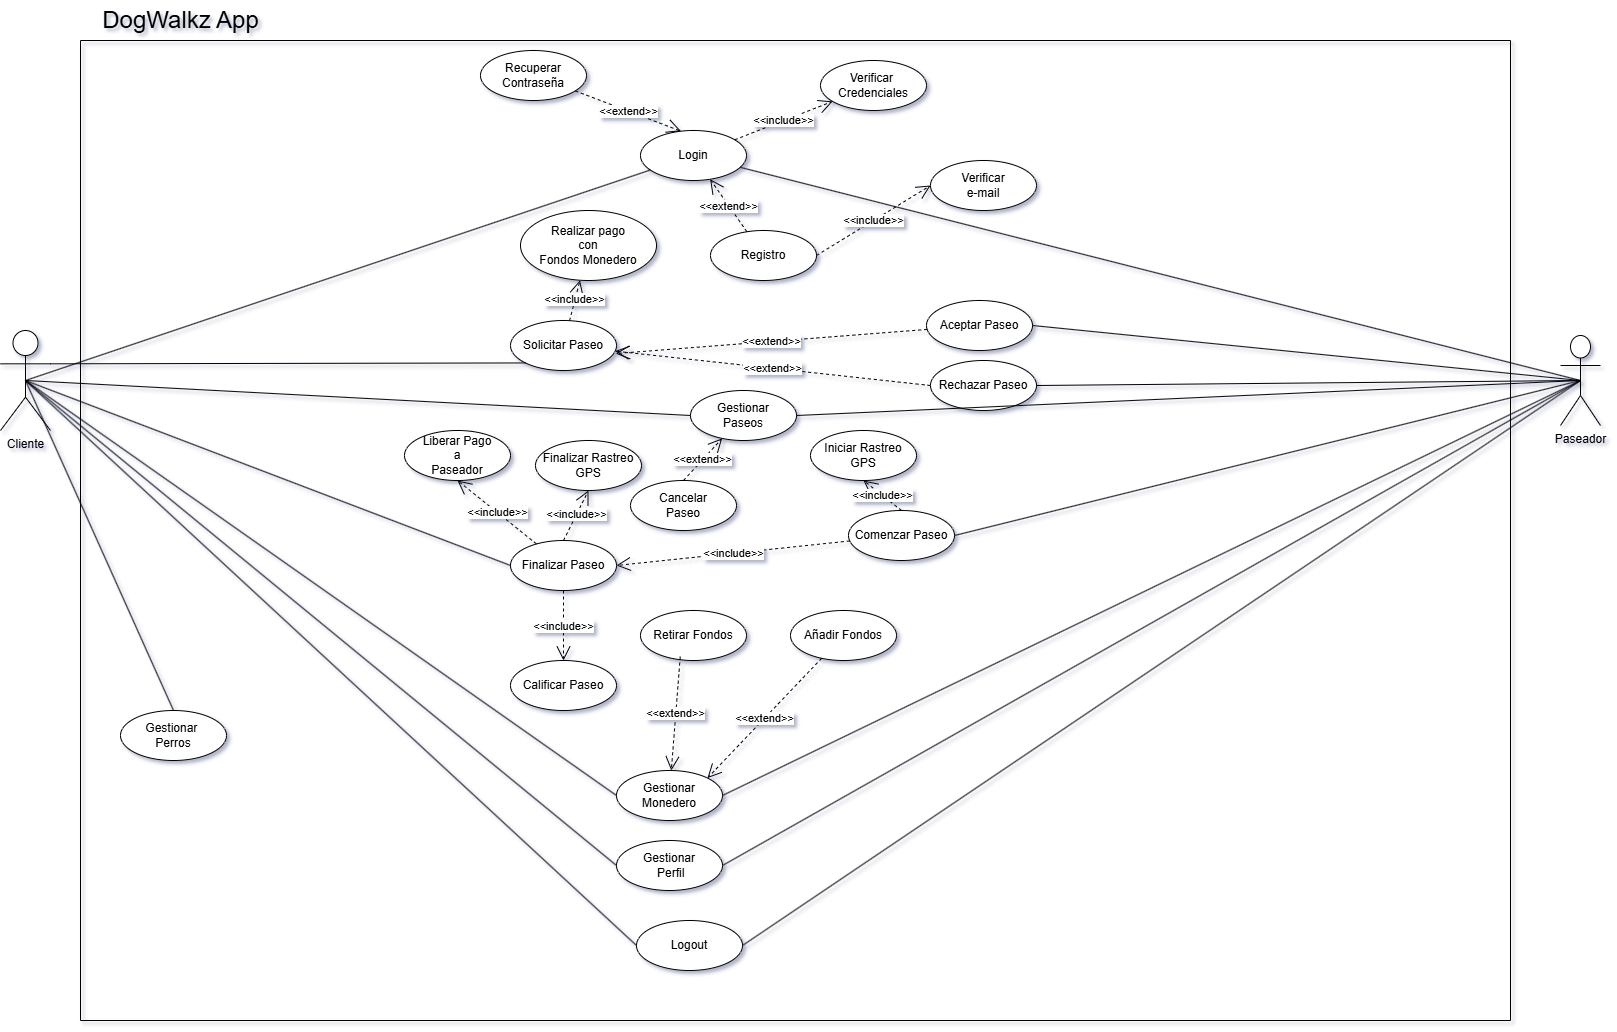

The diagram above was exported from draw.io. Its source (the exported page's mxGraphModel, read from the mxfile embedded in the PNG):
<mxGraphModel dx="3548" dy="1061" grid="1" gridSize="10" guides="1" tooltips="1" connect="1" arrows="1" fold="1" page="1" pageScale="1" pageWidth="1169" pageHeight="827" background="#ffffff" math="0" shadow="0">
  <root>
    <mxCell id="0" />
    <mxCell id="1" parent="0" />
    <mxCell id="KqvlblQEWMADhFU5xJay-3" value="Cliente" style="shape=umlActor;verticalLabelPosition=bottom;verticalAlign=top;html=1;outlineConnect=0;" parent="1" vertex="1">
      <mxGeometry x="-800" y="420" width="50" height="100" as="geometry" />
    </mxCell>
    <mxCell id="KqvlblQEWMADhFU5xJay-4" value="Paseador" style="shape=umlActor;verticalLabelPosition=bottom;verticalAlign=top;html=1;outlineConnect=0;" parent="1" vertex="1">
      <mxGeometry x="760" y="425" width="40" height="90" as="geometry" />
    </mxCell>
    <mxCell id="KqvlblQEWMADhFU5xJay-5" value="" style="swimlane;startSize=0;" parent="1" vertex="1">
      <mxGeometry x="-720" y="130" width="1430" height="980" as="geometry" />
    </mxCell>
    <mxCell id="KqvlblQEWMADhFU5xJay-7" value="Login" style="ellipse;whiteSpace=wrap;html=1;" parent="KqvlblQEWMADhFU5xJay-5" vertex="1">
      <mxGeometry x="560" y="90" width="106" height="50" as="geometry" />
    </mxCell>
    <mxCell id="l974dwbiTUknWZ1h2T85-2" value="Registro" style="ellipse;whiteSpace=wrap;html=1;" parent="KqvlblQEWMADhFU5xJay-5" vertex="1">
      <mxGeometry x="630" y="190" width="106" height="50" as="geometry" />
    </mxCell>
    <mxCell id="l974dwbiTUknWZ1h2T85-5" value="Verificar&amp;nbsp; Credenciales" style="ellipse;whiteSpace=wrap;html=1;" parent="KqvlblQEWMADhFU5xJay-5" vertex="1">
      <mxGeometry x="740" y="20" width="106" height="50" as="geometry" />
    </mxCell>
    <mxCell id="l974dwbiTUknWZ1h2T85-6" value="Solicitar Paseo" style="ellipse;whiteSpace=wrap;html=1;" parent="KqvlblQEWMADhFU5xJay-5" vertex="1">
      <mxGeometry x="430" y="280" width="106" height="50" as="geometry" />
    </mxCell>
    <mxCell id="l974dwbiTUknWZ1h2T85-8" value="Aceptar Paseo" style="ellipse;whiteSpace=wrap;html=1;" parent="KqvlblQEWMADhFU5xJay-5" vertex="1">
      <mxGeometry x="846" y="260" width="106" height="50" as="geometry" />
    </mxCell>
    <mxCell id="l974dwbiTUknWZ1h2T85-9" value="Gestionar&lt;div&gt;Paseos&lt;/div&gt;" style="ellipse;whiteSpace=wrap;html=1;" parent="KqvlblQEWMADhFU5xJay-5" vertex="1">
      <mxGeometry x="610" y="350" width="106" height="50" as="geometry" />
    </mxCell>
    <mxCell id="l974dwbiTUknWZ1h2T85-10" value="Comenzar Paseo" style="ellipse;whiteSpace=wrap;html=1;" parent="KqvlblQEWMADhFU5xJay-5" vertex="1">
      <mxGeometry x="768" y="470" width="106" height="50" as="geometry" />
    </mxCell>
    <mxCell id="l974dwbiTUknWZ1h2T85-11" value="Finalizar Paseo" style="ellipse;whiteSpace=wrap;html=1;" parent="KqvlblQEWMADhFU5xJay-5" vertex="1">
      <mxGeometry x="430" y="500" width="106" height="50" as="geometry" />
    </mxCell>
    <mxCell id="l974dwbiTUknWZ1h2T85-12" value="Gestionar Monedero" style="ellipse;whiteSpace=wrap;html=1;" parent="KqvlblQEWMADhFU5xJay-5" vertex="1">
      <mxGeometry x="536" y="730" width="106" height="50" as="geometry" />
    </mxCell>
    <mxCell id="4vatZE7U4zhvjts2RBS7-2" value="&amp;lt;&amp;lt;extend&amp;gt;&amp;gt;" style="endArrow=open;endSize=12;dashed=1;html=1;rounded=0;" parent="KqvlblQEWMADhFU5xJay-5" source="l974dwbiTUknWZ1h2T85-2" target="KqvlblQEWMADhFU5xJay-7" edge="1">
      <mxGeometry width="160" relative="1" as="geometry">
        <mxPoint x="560" y="260" as="sourcePoint" />
        <mxPoint x="720" y="260" as="targetPoint" />
      </mxGeometry>
    </mxCell>
    <mxCell id="4vatZE7U4zhvjts2RBS7-3" value="&amp;lt;&amp;lt;include&amp;gt;&amp;gt;" style="endArrow=open;endSize=12;dashed=1;html=1;rounded=0;" parent="KqvlblQEWMADhFU5xJay-5" source="KqvlblQEWMADhFU5xJay-7" target="l974dwbiTUknWZ1h2T85-5" edge="1">
      <mxGeometry width="160" relative="1" as="geometry">
        <mxPoint x="405" y="174" as="sourcePoint" />
        <mxPoint x="342" y="126" as="targetPoint" />
      </mxGeometry>
    </mxCell>
    <mxCell id="4vatZE7U4zhvjts2RBS7-7" value="Realizar pago&lt;div&gt;con&lt;/div&gt;&lt;div&gt;Fondos Monedero&lt;/div&gt;" style="ellipse;whiteSpace=wrap;html=1;" parent="KqvlblQEWMADhFU5xJay-5" vertex="1">
      <mxGeometry x="440" y="170" width="136" height="70" as="geometry" />
    </mxCell>
    <mxCell id="4vatZE7U4zhvjts2RBS7-8" value="&amp;lt;&amp;lt;include&amp;gt;&amp;gt;" style="endArrow=open;endSize=12;dashed=1;html=1;rounded=0;" parent="KqvlblQEWMADhFU5xJay-5" source="l974dwbiTUknWZ1h2T85-6" target="4vatZE7U4zhvjts2RBS7-7" edge="1">
      <mxGeometry width="160" relative="1" as="geometry">
        <mxPoint x="664" y="109" as="sourcePoint" />
        <mxPoint x="762" y="71" as="targetPoint" />
      </mxGeometry>
    </mxCell>
    <mxCell id="4vatZE7U4zhvjts2RBS7-9" value="Rechazar Paseo" style="ellipse;whiteSpace=wrap;html=1;" parent="KqvlblQEWMADhFU5xJay-5" vertex="1">
      <mxGeometry x="850" y="320" width="106" height="50" as="geometry" />
    </mxCell>
    <mxCell id="4vatZE7U4zhvjts2RBS7-10" value="&amp;lt;&amp;lt;extend&amp;gt;&amp;gt;" style="endArrow=open;endSize=12;dashed=1;html=1;rounded=0;entryX=0.992;entryY=0.661;entryDx=0;entryDy=0;entryPerimeter=0;" parent="KqvlblQEWMADhFU5xJay-5" source="l974dwbiTUknWZ1h2T85-8" target="l974dwbiTUknWZ1h2T85-6" edge="1">
      <mxGeometry width="160" relative="1" as="geometry">
        <mxPoint x="676" y="201" as="sourcePoint" />
        <mxPoint x="639" y="149" as="targetPoint" />
      </mxGeometry>
    </mxCell>
    <mxCell id="4vatZE7U4zhvjts2RBS7-11" value="&amp;lt;&amp;lt;extend&amp;gt;&amp;gt;" style="endArrow=open;endSize=12;dashed=1;html=1;rounded=0;exitX=0;exitY=0.5;exitDx=0;exitDy=0;" parent="KqvlblQEWMADhFU5xJay-5" source="4vatZE7U4zhvjts2RBS7-9" target="l974dwbiTUknWZ1h2T85-6" edge="1">
      <mxGeometry width="160" relative="1" as="geometry">
        <mxPoint x="857" y="299" as="sourcePoint" />
        <mxPoint x="545" y="323" as="targetPoint" />
      </mxGeometry>
    </mxCell>
    <mxCell id="4vatZE7U4zhvjts2RBS7-15" value="&amp;lt;&amp;lt;include&amp;gt;&amp;gt;" style="endArrow=open;endSize=12;dashed=1;html=1;rounded=0;entryX=1;entryY=0.5;entryDx=0;entryDy=0;" parent="KqvlblQEWMADhFU5xJay-5" source="l974dwbiTUknWZ1h2T85-10" target="l974dwbiTUknWZ1h2T85-11" edge="1">
      <mxGeometry width="160" relative="1" as="geometry">
        <mxPoint x="664" y="109" as="sourcePoint" />
        <mxPoint x="762" y="71" as="targetPoint" />
      </mxGeometry>
    </mxCell>
    <mxCell id="4vatZE7U4zhvjts2RBS7-18" value="Calificar Paseo" style="ellipse;whiteSpace=wrap;html=1;" parent="KqvlblQEWMADhFU5xJay-5" vertex="1">
      <mxGeometry x="430" y="620" width="106" height="50" as="geometry" />
    </mxCell>
    <mxCell id="4vatZE7U4zhvjts2RBS7-19" value="Liberar Pago&lt;div&gt;a&lt;/div&gt;&lt;div&gt;Paseador&lt;/div&gt;" style="ellipse;whiteSpace=wrap;html=1;" parent="KqvlblQEWMADhFU5xJay-5" vertex="1">
      <mxGeometry x="324" y="390" width="106" height="50" as="geometry" />
    </mxCell>
    <mxCell id="4vatZE7U4zhvjts2RBS7-20" value="&amp;lt;&amp;lt;include&amp;gt;&amp;gt;" style="endArrow=open;endSize=12;dashed=1;html=1;rounded=0;entryX=0.5;entryY=1;entryDx=0;entryDy=0;" parent="KqvlblQEWMADhFU5xJay-5" source="l974dwbiTUknWZ1h2T85-11" target="4vatZE7U4zhvjts2RBS7-19" edge="1">
      <mxGeometry width="160" relative="1" as="geometry">
        <mxPoint x="779" y="510" as="sourcePoint" />
        <mxPoint x="546" y="535" as="targetPoint" />
      </mxGeometry>
    </mxCell>
    <mxCell id="4vatZE7U4zhvjts2RBS7-21" value="&amp;lt;&amp;lt;include&amp;gt;&amp;gt;" style="endArrow=open;endSize=12;dashed=1;html=1;rounded=0;entryX=0.5;entryY=0;entryDx=0;entryDy=0;" parent="KqvlblQEWMADhFU5xJay-5" source="l974dwbiTUknWZ1h2T85-11" target="4vatZE7U4zhvjts2RBS7-18" edge="1">
      <mxGeometry width="160" relative="1" as="geometry">
        <mxPoint x="789" y="520" as="sourcePoint" />
        <mxPoint x="556" y="545" as="targetPoint" />
      </mxGeometry>
    </mxCell>
    <mxCell id="4vatZE7U4zhvjts2RBS7-22" value="Recuperar&lt;div&gt;Contraseña&lt;/div&gt;" style="ellipse;whiteSpace=wrap;html=1;" parent="KqvlblQEWMADhFU5xJay-5" vertex="1">
      <mxGeometry x="400" y="10" width="106" height="50" as="geometry" />
    </mxCell>
    <mxCell id="4vatZE7U4zhvjts2RBS7-23" value="&amp;lt;&amp;lt;extend&amp;gt;&amp;gt;" style="endArrow=open;endSize=12;dashed=1;html=1;rounded=0;entryX=0.382;entryY=0.014;entryDx=0;entryDy=0;entryPerimeter=0;" parent="KqvlblQEWMADhFU5xJay-5" source="4vatZE7U4zhvjts2RBS7-22" target="KqvlblQEWMADhFU5xJay-7" edge="1">
      <mxGeometry width="160" relative="1" as="geometry">
        <mxPoint x="676" y="201" as="sourcePoint" />
        <mxPoint x="639" y="149" as="targetPoint" />
      </mxGeometry>
    </mxCell>
    <mxCell id="4vatZE7U4zhvjts2RBS7-26" value="Retirar Fondos" style="ellipse;whiteSpace=wrap;html=1;" parent="KqvlblQEWMADhFU5xJay-5" vertex="1">
      <mxGeometry x="560" y="570" width="106" height="50" as="geometry" />
    </mxCell>
    <mxCell id="4vatZE7U4zhvjts2RBS7-27" value="Añadir Fondos" style="ellipse;whiteSpace=wrap;html=1;" parent="KqvlblQEWMADhFU5xJay-5" vertex="1">
      <mxGeometry x="710" y="570" width="106" height="50" as="geometry" />
    </mxCell>
    <mxCell id="4vatZE7U4zhvjts2RBS7-28" value="&amp;lt;&amp;lt;extend&amp;gt;&amp;gt;" style="endArrow=open;endSize=12;dashed=1;html=1;rounded=0;exitX=0.375;exitY=0.923;exitDx=0;exitDy=0;exitPerimeter=0;" parent="KqvlblQEWMADhFU5xJay-5" source="4vatZE7U4zhvjts2RBS7-26" target="l974dwbiTUknWZ1h2T85-12" edge="1">
      <mxGeometry width="160" relative="1" as="geometry">
        <mxPoint x="857" y="299" as="sourcePoint" />
        <mxPoint x="545" y="323" as="targetPoint" />
      </mxGeometry>
    </mxCell>
    <mxCell id="4vatZE7U4zhvjts2RBS7-29" value="&amp;lt;&amp;lt;extend&amp;gt;&amp;gt;" style="endArrow=open;endSize=12;dashed=1;html=1;rounded=0;entryX=1;entryY=0;entryDx=0;entryDy=0;" parent="KqvlblQEWMADhFU5xJay-5" source="4vatZE7U4zhvjts2RBS7-27" target="l974dwbiTUknWZ1h2T85-12" edge="1">
      <mxGeometry width="160" relative="1" as="geometry">
        <mxPoint x="770" y="646" as="sourcePoint" />
        <mxPoint x="629" y="744" as="targetPoint" />
      </mxGeometry>
    </mxCell>
    <mxCell id="4vatZE7U4zhvjts2RBS7-30" value="Gestionar&lt;div&gt;&amp;nbsp;Perfil&lt;/div&gt;" style="ellipse;whiteSpace=wrap;html=1;" parent="KqvlblQEWMADhFU5xJay-5" vertex="1">
      <mxGeometry x="536" y="800" width="106" height="50" as="geometry" />
    </mxCell>
    <mxCell id="4vatZE7U4zhvjts2RBS7-31" value="Gestionar&amp;nbsp;&lt;div&gt;Perros&lt;/div&gt;" style="ellipse;whiteSpace=wrap;html=1;" parent="KqvlblQEWMADhFU5xJay-5" vertex="1">
      <mxGeometry x="40" y="670" width="106" height="50" as="geometry" />
    </mxCell>
    <mxCell id="4vatZE7U4zhvjts2RBS7-38" value="Logout" style="ellipse;whiteSpace=wrap;html=1;" parent="KqvlblQEWMADhFU5xJay-5" vertex="1">
      <mxGeometry x="556" y="880" width="106" height="50" as="geometry" />
    </mxCell>
    <mxCell id="4vatZE7U4zhvjts2RBS7-41" value="Cancelar&lt;div&gt;Paseo&lt;/div&gt;" style="ellipse;whiteSpace=wrap;html=1;" parent="KqvlblQEWMADhFU5xJay-5" vertex="1">
      <mxGeometry x="550" y="440" width="106" height="50" as="geometry" />
    </mxCell>
    <mxCell id="4vatZE7U4zhvjts2RBS7-42" value="&amp;lt;&amp;lt;extend&amp;gt;&amp;gt;" style="endArrow=open;endSize=12;dashed=1;html=1;rounded=0;exitX=0.5;exitY=0;exitDx=0;exitDy=0;" parent="KqvlblQEWMADhFU5xJay-5" source="4vatZE7U4zhvjts2RBS7-41" target="l974dwbiTUknWZ1h2T85-9" edge="1">
      <mxGeometry width="160" relative="1" as="geometry">
        <mxPoint x="610" y="626" as="sourcePoint" />
        <mxPoint x="601" y="740" as="targetPoint" />
      </mxGeometry>
    </mxCell>
    <mxCell id="4vatZE7U4zhvjts2RBS7-43" value="Verificar&lt;div&gt;&lt;span style=&quot;background-color: transparent; color: light-dark(rgb(0, 0, 0), rgb(255, 255, 255));&quot;&gt;e-mail&lt;/span&gt;&lt;/div&gt;" style="ellipse;whiteSpace=wrap;html=1;" parent="KqvlblQEWMADhFU5xJay-5" vertex="1">
      <mxGeometry x="850" y="120" width="106" height="50" as="geometry" />
    </mxCell>
    <mxCell id="4vatZE7U4zhvjts2RBS7-44" value="&amp;lt;&amp;lt;include&amp;gt;&amp;gt;" style="endArrow=open;endSize=12;dashed=1;html=1;rounded=0;entryX=0;entryY=0.5;entryDx=0;entryDy=0;exitX=1;exitY=0.5;exitDx=0;exitDy=0;" parent="KqvlblQEWMADhFU5xJay-5" source="l974dwbiTUknWZ1h2T85-2" target="4vatZE7U4zhvjts2RBS7-43" edge="1">
      <mxGeometry width="160" relative="1" as="geometry">
        <mxPoint x="664" y="109" as="sourcePoint" />
        <mxPoint x="762" y="71" as="targetPoint" />
      </mxGeometry>
    </mxCell>
    <mxCell id="BsaMGGG4-pLtX_5EGtDo-1" value="Finalizar Rastreo GPS" style="ellipse;whiteSpace=wrap;html=1;" vertex="1" parent="KqvlblQEWMADhFU5xJay-5">
      <mxGeometry x="455" y="400" width="106" height="50" as="geometry" />
    </mxCell>
    <mxCell id="BsaMGGG4-pLtX_5EGtDo-2" value="&amp;lt;&amp;lt;include&amp;gt;&amp;gt;" style="endArrow=open;endSize=12;dashed=1;html=1;rounded=0;entryX=0.5;entryY=1;entryDx=0;entryDy=0;exitX=0.5;exitY=0;exitDx=0;exitDy=0;" edge="1" parent="KqvlblQEWMADhFU5xJay-5" source="l974dwbiTUknWZ1h2T85-11" target="BsaMGGG4-pLtX_5EGtDo-1">
      <mxGeometry width="160" relative="1" as="geometry">
        <mxPoint x="466" y="513" as="sourcePoint" />
        <mxPoint x="387" y="450" as="targetPoint" />
      </mxGeometry>
    </mxCell>
    <mxCell id="BsaMGGG4-pLtX_5EGtDo-3" value="Iniciar Rastreo GPS" style="ellipse;whiteSpace=wrap;html=1;" vertex="1" parent="KqvlblQEWMADhFU5xJay-5">
      <mxGeometry x="730" y="390" width="106" height="50" as="geometry" />
    </mxCell>
    <mxCell id="BsaMGGG4-pLtX_5EGtDo-4" value="&amp;lt;&amp;lt;include&amp;gt;&amp;gt;" style="endArrow=open;endSize=12;dashed=1;html=1;rounded=0;entryX=0.5;entryY=1;entryDx=0;entryDy=0;exitX=0.5;exitY=0;exitDx=0;exitDy=0;" edge="1" parent="KqvlblQEWMADhFU5xJay-5" target="BsaMGGG4-pLtX_5EGtDo-3" source="l974dwbiTUknWZ1h2T85-10">
      <mxGeometry width="160" relative="1" as="geometry">
        <mxPoint x="758" y="490" as="sourcePoint" />
        <mxPoint x="662" y="440" as="targetPoint" />
      </mxGeometry>
    </mxCell>
    <mxCell id="KqvlblQEWMADhFU5xJay-6" value="&lt;font style=&quot;font-size: 24px;&quot;&gt;DogWalkz App&lt;/font&gt;" style="text;html=1;align=center;verticalAlign=middle;resizable=0;points=[];autosize=1;strokeColor=none;fillColor=none;" parent="1" vertex="1">
      <mxGeometry x="-710" y="90" width="180" height="40" as="geometry" />
    </mxCell>
    <mxCell id="4vatZE7U4zhvjts2RBS7-1" value="" style="endArrow=none;html=1;rounded=0;exitX=0.5;exitY=0.5;exitDx=0;exitDy=0;exitPerimeter=0;" parent="1" source="KqvlblQEWMADhFU5xJay-3" target="KqvlblQEWMADhFU5xJay-7" edge="1">
      <mxGeometry width="50" height="50" relative="1" as="geometry">
        <mxPoint x="-100" y="440" as="sourcePoint" />
        <mxPoint x="-50" y="390" as="targetPoint" />
      </mxGeometry>
    </mxCell>
    <mxCell id="4vatZE7U4zhvjts2RBS7-4" value="" style="endArrow=none;html=1;rounded=0;entryX=1;entryY=0.5;entryDx=0;entryDy=0;exitX=0.5;exitY=0.5;exitDx=0;exitDy=0;exitPerimeter=0;" parent="1" source="KqvlblQEWMADhFU5xJay-4" target="l974dwbiTUknWZ1h2T85-8" edge="1">
      <mxGeometry width="50" height="50" relative="1" as="geometry">
        <mxPoint x="-100" y="550" as="sourcePoint" />
        <mxPoint x="-50" y="500" as="targetPoint" />
      </mxGeometry>
    </mxCell>
    <mxCell id="4vatZE7U4zhvjts2RBS7-5" value="" style="endArrow=none;html=1;rounded=0;exitX=0.5;exitY=0.5;exitDx=0;exitDy=0;exitPerimeter=0;" parent="1" source="KqvlblQEWMADhFU5xJay-4" target="KqvlblQEWMADhFU5xJay-7" edge="1">
      <mxGeometry width="50" height="50" relative="1" as="geometry">
        <mxPoint x="-90" y="550" as="sourcePoint" />
        <mxPoint x="-40" y="500" as="targetPoint" />
      </mxGeometry>
    </mxCell>
    <mxCell id="4vatZE7U4zhvjts2RBS7-6" value="" style="endArrow=none;html=1;rounded=0;entryX=0;entryY=1;entryDx=0;entryDy=0;exitX=1;exitY=0.3333333333333333;exitDx=0;exitDy=0;exitPerimeter=0;" parent="1" source="KqvlblQEWMADhFU5xJay-3" target="l974dwbiTUknWZ1h2T85-6" edge="1">
      <mxGeometry width="50" height="50" relative="1" as="geometry">
        <mxPoint x="-90" y="550" as="sourcePoint" />
        <mxPoint x="-40" y="500" as="targetPoint" />
      </mxGeometry>
    </mxCell>
    <mxCell id="4vatZE7U4zhvjts2RBS7-12" value="" style="endArrow=none;html=1;rounded=0;entryX=1;entryY=0.5;entryDx=0;entryDy=0;exitX=0.5;exitY=0.5;exitDx=0;exitDy=0;exitPerimeter=0;" parent="1" source="KqvlblQEWMADhFU5xJay-4" target="4vatZE7U4zhvjts2RBS7-9" edge="1">
      <mxGeometry width="50" height="50" relative="1" as="geometry">
        <mxPoint x="770" y="469" as="sourcePoint" />
        <mxPoint x="242" y="435" as="targetPoint" />
      </mxGeometry>
    </mxCell>
    <mxCell id="4vatZE7U4zhvjts2RBS7-13" value="" style="endArrow=none;html=1;rounded=0;entryX=0;entryY=0.5;entryDx=0;entryDy=0;exitX=0.5;exitY=0.5;exitDx=0;exitDy=0;exitPerimeter=0;" parent="1" source="KqvlblQEWMADhFU5xJay-3" target="l974dwbiTUknWZ1h2T85-9" edge="1">
      <mxGeometry width="50" height="50" relative="1" as="geometry">
        <mxPoint x="-740" y="460" as="sourcePoint" />
        <mxPoint x="-265" y="473" as="targetPoint" />
      </mxGeometry>
    </mxCell>
    <mxCell id="4vatZE7U4zhvjts2RBS7-14" value="" style="endArrow=none;html=1;rounded=0;exitX=1;exitY=0.5;exitDx=0;exitDy=0;entryX=0.5;entryY=0.5;entryDx=0;entryDy=0;entryPerimeter=0;" parent="1" source="l974dwbiTUknWZ1h2T85-9" target="KqvlblQEWMADhFU5xJay-4" edge="1">
      <mxGeometry width="50" height="50" relative="1" as="geometry">
        <mxPoint x="-730" y="470" as="sourcePoint" />
        <mxPoint x="-255" y="483" as="targetPoint" />
      </mxGeometry>
    </mxCell>
    <mxCell id="4vatZE7U4zhvjts2RBS7-16" value="" style="endArrow=none;html=1;rounded=0;entryX=0;entryY=0.5;entryDx=0;entryDy=0;exitX=0.5;exitY=0.5;exitDx=0;exitDy=0;exitPerimeter=0;" parent="1" source="KqvlblQEWMADhFU5xJay-3" target="l974dwbiTUknWZ1h2T85-11" edge="1">
      <mxGeometry width="50" height="50" relative="1" as="geometry">
        <mxPoint x="-740" y="470" as="sourcePoint" />
        <mxPoint x="-48" y="555" as="targetPoint" />
      </mxGeometry>
    </mxCell>
    <mxCell id="4vatZE7U4zhvjts2RBS7-17" value="" style="endArrow=none;html=1;rounded=0;exitX=1;exitY=0.5;exitDx=0;exitDy=0;entryX=0.5;entryY=0.5;entryDx=0;entryDy=0;entryPerimeter=0;" parent="1" source="l974dwbiTUknWZ1h2T85-10" target="KqvlblQEWMADhFU5xJay-4" edge="1">
      <mxGeometry width="50" height="50" relative="1" as="geometry">
        <mxPoint x="-730" y="472" as="sourcePoint" />
        <mxPoint x="-38" y="565" as="targetPoint" />
      </mxGeometry>
    </mxCell>
    <mxCell id="4vatZE7U4zhvjts2RBS7-24" value="" style="endArrow=none;html=1;rounded=0;entryX=0;entryY=0.5;entryDx=0;entryDy=0;exitX=0.5;exitY=0.5;exitDx=0;exitDy=0;exitPerimeter=0;" parent="1" source="KqvlblQEWMADhFU5xJay-3" target="l974dwbiTUknWZ1h2T85-12" edge="1">
      <mxGeometry width="50" height="50" relative="1" as="geometry">
        <mxPoint x="-765" y="480" as="sourcePoint" />
        <mxPoint x="-270" y="675" as="targetPoint" />
      </mxGeometry>
    </mxCell>
    <mxCell id="4vatZE7U4zhvjts2RBS7-25" value="" style="endArrow=none;html=1;rounded=0;entryX=1;entryY=0.5;entryDx=0;entryDy=0;exitX=0.5;exitY=0.5;exitDx=0;exitDy=0;exitPerimeter=0;" parent="1" source="KqvlblQEWMADhFU5xJay-4" target="l974dwbiTUknWZ1h2T85-12" edge="1">
      <mxGeometry width="50" height="50" relative="1" as="geometry">
        <mxPoint x="-740" y="499" as="sourcePoint" />
        <mxPoint x="-200" y="905" as="targetPoint" />
      </mxGeometry>
    </mxCell>
    <mxCell id="4vatZE7U4zhvjts2RBS7-32" value="" style="endArrow=none;html=1;rounded=0;entryX=0;entryY=0.5;entryDx=0;entryDy=0;exitX=0.5;exitY=0.5;exitDx=0;exitDy=0;exitPerimeter=0;" parent="1" source="KqvlblQEWMADhFU5xJay-3" target="4vatZE7U4zhvjts2RBS7-30" edge="1">
      <mxGeometry width="50" height="50" relative="1" as="geometry">
        <mxPoint x="-110" y="840" as="sourcePoint" />
        <mxPoint x="-60" y="790" as="targetPoint" />
      </mxGeometry>
    </mxCell>
    <mxCell id="4vatZE7U4zhvjts2RBS7-34" value="" style="endArrow=none;html=1;rounded=0;entryX=1;entryY=0.5;entryDx=0;entryDy=0;exitX=0.5;exitY=0.5;exitDx=0;exitDy=0;exitPerimeter=0;" parent="1" source="KqvlblQEWMADhFU5xJay-4" target="4vatZE7U4zhvjts2RBS7-30" edge="1">
      <mxGeometry width="50" height="50" relative="1" as="geometry">
        <mxPoint x="-740" y="500" as="sourcePoint" />
        <mxPoint x="-164" y="965" as="targetPoint" />
      </mxGeometry>
    </mxCell>
    <mxCell id="4vatZE7U4zhvjts2RBS7-36" value="" style="endArrow=none;html=1;rounded=0;entryX=0.5;entryY=0;entryDx=0;entryDy=0;exitX=0.5;exitY=0.5;exitDx=0;exitDy=0;exitPerimeter=0;" parent="1" target="4vatZE7U4zhvjts2RBS7-31" edge="1" source="KqvlblQEWMADhFU5xJay-3">
      <mxGeometry width="50" height="50" relative="1" as="geometry">
        <mxPoint x="-740" y="500" as="sourcePoint" />
        <mxPoint x="-164" y="965" as="targetPoint" />
      </mxGeometry>
    </mxCell>
    <mxCell id="4vatZE7U4zhvjts2RBS7-39" value="" style="endArrow=none;html=1;rounded=0;entryX=0;entryY=0.5;entryDx=0;entryDy=0;exitX=0.5;exitY=0.5;exitDx=0;exitDy=0;exitPerimeter=0;" parent="1" target="4vatZE7U4zhvjts2RBS7-38" edge="1" source="KqvlblQEWMADhFU5xJay-3">
      <mxGeometry width="50" height="50" relative="1" as="geometry">
        <mxPoint x="-730" y="510" as="sourcePoint" />
        <mxPoint x="-550" y="835" as="targetPoint" />
      </mxGeometry>
    </mxCell>
    <mxCell id="4vatZE7U4zhvjts2RBS7-40" value="" style="endArrow=none;html=1;rounded=0;entryX=1;entryY=0.5;entryDx=0;entryDy=0;exitX=0.5;exitY=0.5;exitDx=0;exitDy=0;exitPerimeter=0;" parent="1" target="4vatZE7U4zhvjts2RBS7-38" edge="1" source="KqvlblQEWMADhFU5xJay-4">
      <mxGeometry width="50" height="50" relative="1" as="geometry">
        <mxPoint x="770" y="491" as="sourcePoint" />
        <mxPoint x="-58" y="965" as="targetPoint" />
      </mxGeometry>
    </mxCell>
  </root>
</mxGraphModel>